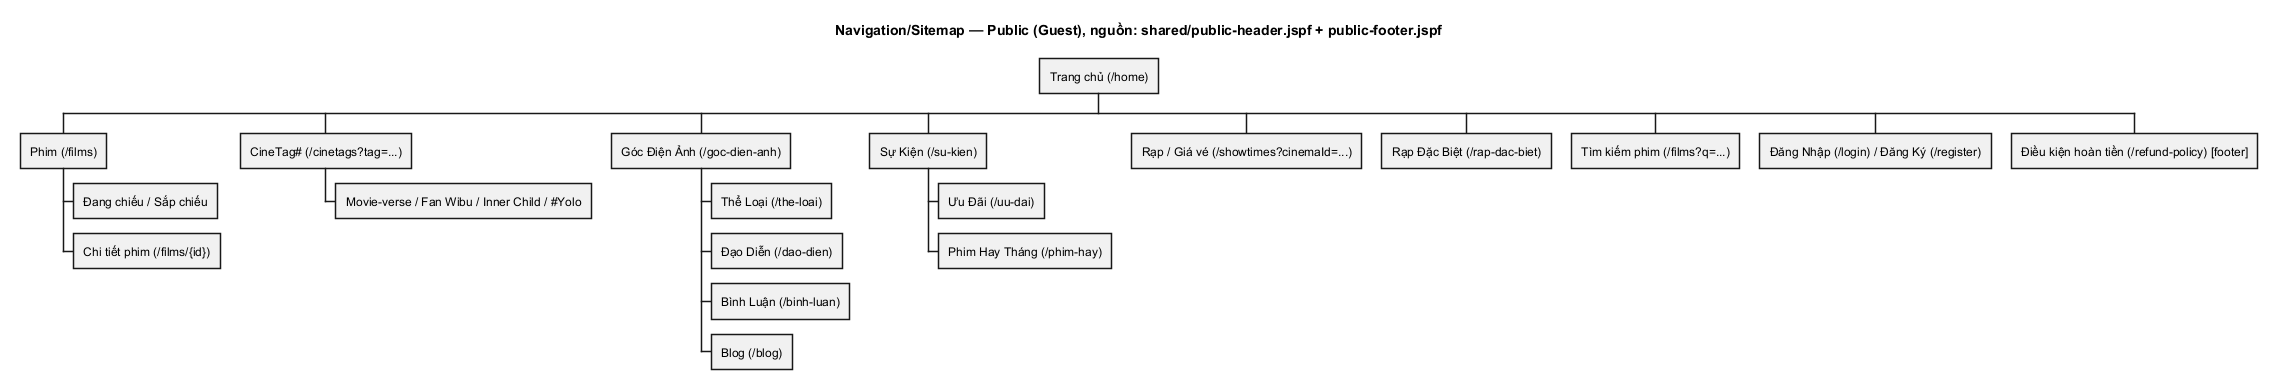

The diagram above was rendered by PlantUML. Its source (embedded in the PNG):
@startwbs NAV_01_Public
title Navigation/Sitemap — Public (Guest), nguồn: shared/public-header.jspf + public-footer.jspf
skinparam monochrome true
skinparam shadowing false
skinparam defaultFontName SansSerif

* Trang chủ (/home)
** Phim (/films)
*** Đang chiếu / Sắp chiếu
*** Chi tiết phim (/films/{id})
** CineTag# (/cinetags?tag=...)
*** Movie-verse / Fan Wibu / Inner Child / #Yolo
** Góc Điện Ảnh (/goc-dien-anh)
*** Thể Loại (/the-loai)
*** Đạo Diễn (/dao-dien)
*** Bình Luận (/binh-luan)
*** Blog (/blog)
** Sự Kiện (/su-kien)
*** Ưu Đãi (/uu-dai)
*** Phim Hay Tháng (/phim-hay)
** Rạp / Giá vé (/showtimes?cinemaId=...)
** Rạp Đặc Biệt (/rap-dac-biet)
** Tìm kiếm phim (/films?q=...)
** Đăng Nhập (/login) / Đăng Ký (/register)
** Điều kiện hoàn tiền (/refund-policy) [footer]
@endwbs